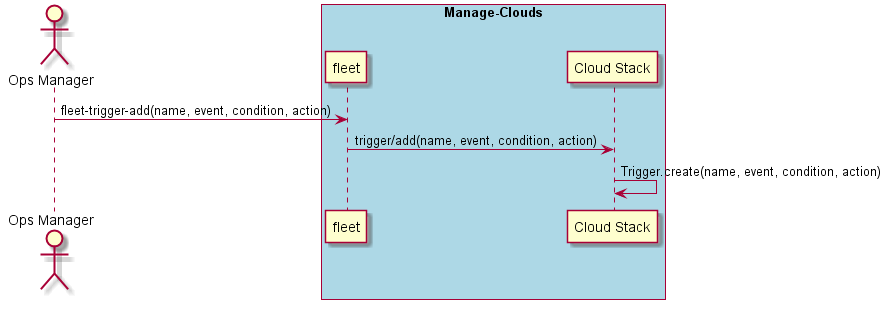

The diagram above was rendered by PlantUML. Its source (embedded in the PNG):
@startuml
Actor "Ops Manager" as A

box "Manage-Clouds" #lightblue
participant "fleet" as S
A -> S : fleet-trigger-add(name, event, condition, action)
participant "Cloud Stack" as CS
S -> CS : trigger/add(name, event, condition, action)
CS -> CS : Trigger.create(name, event, condition, action)
end box

@enduml